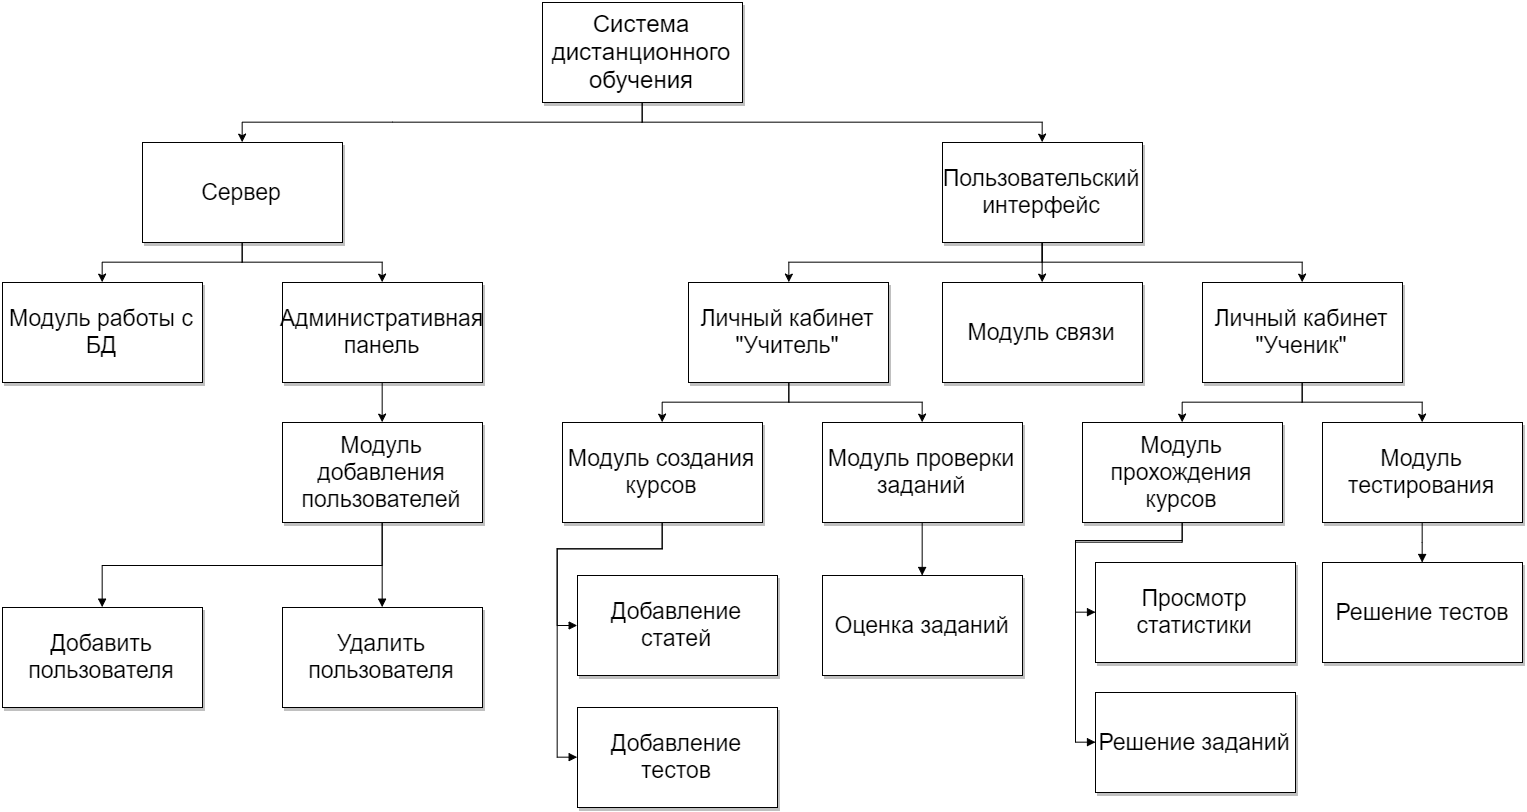

The diagram above was exported from draw.io. Its source (the exported page's mxGraphModel, read from the mxfile embedded in the PNG):
<mxGraphModel dx="1467" dy="707" grid="0" gridSize="10" guides="1" tooltips="1" connect="1" arrows="1" fold="1" page="1" pageScale="1" pageWidth="1652" pageHeight="1169" background="#ffffff" math="0" shadow="0">
  <root>
    <mxCell id="0" />
    <mxCell id="1" parent="0" />
    <mxCell id="32" style="edgeStyle=orthogonalEdgeStyle;rounded=0;html=1;exitX=0.5;exitY=1;entryX=0.5;entryY=0;startArrow=none;startFill=0;endArrow=classic;endFill=1;jettySize=auto;orthogonalLoop=1;strokeWidth=1;" parent="1" source="9" edge="1">
      <mxGeometry relative="1" as="geometry">
        <mxPoint x="279.66666666666674" y="179.66666666666674" as="targetPoint" />
      </mxGeometry>
    </mxCell>
    <mxCell id="33" style="edgeStyle=orthogonalEdgeStyle;rounded=0;html=1;exitX=0.5;exitY=1;entryX=0.5;entryY=0;startArrow=none;startFill=0;endArrow=classic;endFill=1;jettySize=auto;orthogonalLoop=1;strokeWidth=1;" parent="1" source="9" target="11" edge="1">
      <mxGeometry relative="1" as="geometry" />
    </mxCell>
    <mxCell id="9" value="&lt;font style=&quot;font-size: 24px&quot;&gt;Система дистанционного обучения&lt;/font&gt;" style="whiteSpace=wrap;html=1;shadow=1;" parent="1" vertex="1">
      <mxGeometry x="580" y="40" width="200" height="100" as="geometry" />
    </mxCell>
    <mxCell id="76" style="edgeStyle=orthogonalEdgeStyle;rounded=0;html=1;exitX=0.5;exitY=1;entryX=0.5;entryY=0;startArrow=none;startFill=0;endArrow=classic;endFill=1;jettySize=auto;orthogonalLoop=1;strokeWidth=1;" parent="1" source="11" target="68" edge="1">
      <mxGeometry relative="1" as="geometry" />
    </mxCell>
    <mxCell id="77" style="edgeStyle=orthogonalEdgeStyle;rounded=0;html=1;exitX=0.5;exitY=1;entryX=0.5;entryY=0;startArrow=none;startFill=0;endArrow=classic;endFill=1;jettySize=auto;orthogonalLoop=1;strokeWidth=1;" parent="1" source="11" target="27" edge="1">
      <mxGeometry relative="1" as="geometry" />
    </mxCell>
    <mxCell id="78" style="edgeStyle=orthogonalEdgeStyle;rounded=0;html=1;exitX=0.5;exitY=1;entryX=0.5;entryY=0;startArrow=none;startFill=0;endArrow=classic;endFill=1;jettySize=auto;orthogonalLoop=1;strokeWidth=1;" parent="1" source="11" target="35" edge="1">
      <mxGeometry relative="1" as="geometry" />
    </mxCell>
    <mxCell id="11" value="&lt;font style=&quot;font-size: 23px&quot;&gt;Пользовательский интерфейс&lt;/font&gt;" style="whiteSpace=wrap;html=1;rounded=0;glass=0;shadow=1;comic=0;fillColor=#ffffff;strokeColor=#000000;" parent="1" vertex="1">
      <mxGeometry x="980" y="180" width="200" height="100" as="geometry" />
    </mxCell>
    <mxCell id="17" value="&lt;font style=&quot;font-size: 23px&quot;&gt;Модуль работы с БД&lt;/font&gt;" style="whiteSpace=wrap;html=1;rounded=0;glass=0;shadow=1;comic=0;fillColor=#ffffff;strokeColor=#000000;" parent="1" vertex="1">
      <mxGeometry x="40" y="320" width="200" height="100" as="geometry" />
    </mxCell>
    <mxCell id="38" style="edgeStyle=orthogonalEdgeStyle;rounded=0;html=1;exitX=0.5;exitY=1;entryX=0.5;entryY=0;startArrow=none;startFill=0;endArrow=classic;endFill=1;jettySize=auto;orthogonalLoop=1;strokeWidth=1;" parent="1" source="18" target="37" edge="1">
      <mxGeometry relative="1" as="geometry" />
    </mxCell>
    <mxCell id="18" value="&lt;font style=&quot;font-size: 23px&quot;&gt;Административная панель&lt;/font&gt;" style="whiteSpace=wrap;html=1;rounded=0;glass=0;shadow=1;comic=0;fillColor=#ffffff;strokeColor=#000000;" parent="1" vertex="1">
      <mxGeometry x="320" y="320" width="200" height="100" as="geometry" />
    </mxCell>
    <mxCell id="71" style="edgeStyle=orthogonalEdgeStyle;rounded=0;html=1;exitX=0.5;exitY=1;entryX=0.5;entryY=0;startArrow=none;startFill=0;endArrow=classic;endFill=1;jettySize=auto;orthogonalLoop=1;strokeWidth=1;" parent="1" source="27" target="39" edge="1">
      <mxGeometry relative="1" as="geometry" />
    </mxCell>
    <mxCell id="72" style="edgeStyle=orthogonalEdgeStyle;rounded=0;html=1;exitX=0.5;exitY=1;entryX=0.5;entryY=0;startArrow=none;startFill=0;endArrow=classic;endFill=1;jettySize=auto;orthogonalLoop=1;strokeWidth=1;" parent="1" source="27" target="45" edge="1">
      <mxGeometry relative="1" as="geometry" />
    </mxCell>
    <mxCell id="27" value="&lt;font style=&quot;font-size: 23px&quot;&gt;Личный кабинет &quot;Учитель&quot;&lt;/font&gt;" style="whiteSpace=wrap;html=1;rounded=0;glass=0;shadow=1;comic=0;fillColor=#ffffff;strokeColor=#000000;" parent="1" vertex="1">
      <mxGeometry x="726" y="320" width="200" height="100" as="geometry" />
    </mxCell>
    <mxCell id="31" style="edgeStyle=orthogonalEdgeStyle;rounded=0;html=1;exitX=0.5;exitY=1;entryX=0.5;entryY=1;startArrow=none;startFill=0;endArrow=classic;endFill=1;jettySize=auto;orthogonalLoop=1;strokeWidth=1;" parent="1" source="18" target="18" edge="1">
      <mxGeometry relative="1" as="geometry" />
    </mxCell>
    <mxCell id="74" style="edgeStyle=orthogonalEdgeStyle;rounded=0;html=1;exitX=0.5;exitY=1;entryX=0.5;entryY=0;startArrow=none;startFill=0;endArrow=classic;endFill=1;jettySize=auto;orthogonalLoop=1;strokeWidth=1;" parent="1" source="35" target="47" edge="1">
      <mxGeometry relative="1" as="geometry" />
    </mxCell>
    <mxCell id="75" style="edgeStyle=orthogonalEdgeStyle;rounded=0;html=1;exitX=0.5;exitY=1;entryX=0.5;entryY=0;startArrow=none;startFill=0;endArrow=classic;endFill=1;jettySize=auto;orthogonalLoop=1;strokeWidth=1;" parent="1" source="35" target="73" edge="1">
      <mxGeometry relative="1" as="geometry" />
    </mxCell>
    <mxCell id="35" value="&lt;font style=&quot;font-size: 23px&quot;&gt;Личный кабинет &quot;Ученик&quot;&lt;/font&gt;" style="whiteSpace=wrap;html=1;rounded=0;glass=0;shadow=1;comic=0;fillColor=#ffffff;strokeColor=#000000;" parent="1" vertex="1">
      <mxGeometry x="1240" y="320" width="200" height="100" as="geometry" />
    </mxCell>
    <mxCell id="91" style="edgeStyle=orthogonalEdgeStyle;rounded=0;html=1;exitX=0.5;exitY=1;entryX=0.5;entryY=0;endArrow=block;endFill=1;jettySize=auto;orthogonalLoop=1;" edge="1" parent="1" source="37" target="80">
      <mxGeometry relative="1" as="geometry" />
    </mxCell>
    <mxCell id="105" style="edgeStyle=orthogonalEdgeStyle;rounded=0;html=1;exitX=0.5;exitY=1;entryX=0.5;entryY=0;endArrow=block;endFill=1;jettySize=auto;orthogonalLoop=1;" edge="1" parent="1" source="37" target="79">
      <mxGeometry relative="1" as="geometry" />
    </mxCell>
    <mxCell id="37" value="&lt;font style=&quot;font-size: 23px&quot;&gt;Модуль добавления пользователей&lt;/font&gt;" style="whiteSpace=wrap;html=1;rounded=0;glass=0;shadow=1;comic=0;fillColor=#ffffff;strokeColor=#000000;" parent="1" vertex="1">
      <mxGeometry x="320" y="460" width="200" height="100" as="geometry" />
    </mxCell>
    <mxCell id="92" style="edgeStyle=orthogonalEdgeStyle;rounded=0;html=1;exitX=0.5;exitY=1;entryX=0;entryY=0.5;endArrow=block;endFill=1;jettySize=auto;orthogonalLoop=1;" edge="1" parent="1" source="39" target="83">
      <mxGeometry relative="1" as="geometry" />
    </mxCell>
    <mxCell id="100" style="edgeStyle=orthogonalEdgeStyle;rounded=0;html=1;exitX=0.5;exitY=1;entryX=0;entryY=0.5;endArrow=block;endFill=1;jettySize=auto;orthogonalLoop=1;" edge="1" parent="1" source="39" target="84">
      <mxGeometry relative="1" as="geometry">
        <Array as="points">
          <mxPoint x="700" y="586" />
          <mxPoint x="595" y="586" />
          <mxPoint x="595" y="795" />
        </Array>
      </mxGeometry>
    </mxCell>
    <mxCell id="39" value="&lt;font style=&quot;font-size: 23px&quot;&gt;Модуль создания курсов&lt;/font&gt;" style="whiteSpace=wrap;html=1;rounded=0;glass=0;shadow=1;comic=0;fillColor=#ffffff;strokeColor=#000000;" parent="1" vertex="1">
      <mxGeometry x="600" y="460" width="200" height="100" as="geometry" />
    </mxCell>
    <mxCell id="88" style="edgeStyle=none;rounded=0;html=1;exitX=0.5;exitY=1;entryX=0.5;entryY=0;endArrow=block;endFill=1;jettySize=auto;orthogonalLoop=1;" edge="1" parent="1" source="45" target="87">
      <mxGeometry relative="1" as="geometry" />
    </mxCell>
    <mxCell id="45" value="&lt;font style=&quot;font-size: 23px&quot;&gt;Модуль проверки заданий&lt;/font&gt;" style="whiteSpace=wrap;html=1;rounded=0;glass=0;shadow=1;comic=0;fillColor=#ffffff;strokeColor=#000000;" parent="1" vertex="1">
      <mxGeometry x="860" y="460" width="200" height="100" as="geometry" />
    </mxCell>
    <mxCell id="95" style="edgeStyle=orthogonalEdgeStyle;rounded=0;html=1;exitX=0.5;exitY=1;entryX=0;entryY=0.5;endArrow=block;endFill=1;jettySize=auto;orthogonalLoop=1;" edge="1" parent="1" source="47" target="89">
      <mxGeometry relative="1" as="geometry" />
    </mxCell>
    <mxCell id="102" style="edgeStyle=orthogonalEdgeStyle;rounded=0;html=1;exitX=0.5;exitY=1;entryX=0;entryY=0.5;endArrow=block;endFill=1;jettySize=auto;orthogonalLoop=1;" edge="1" parent="1" source="47" target="94">
      <mxGeometry relative="1" as="geometry">
        <Array as="points">
          <mxPoint x="1220" y="578" />
          <mxPoint x="1113" y="578" />
          <mxPoint x="1113" y="780" />
        </Array>
      </mxGeometry>
    </mxCell>
    <mxCell id="47" value="&lt;font style=&quot;font-size: 23px&quot;&gt;Модуль прохождения курсов&lt;/font&gt;" style="whiteSpace=wrap;html=1;rounded=0;glass=0;shadow=1;comic=0;fillColor=#ffffff;strokeColor=#000000;" parent="1" vertex="1">
      <mxGeometry x="1120" y="460" width="200" height="100" as="geometry" />
    </mxCell>
    <mxCell id="52" style="edgeStyle=orthogonalEdgeStyle;rounded=0;html=1;exitX=0.5;exitY=1;entryX=0.5;entryY=0;startArrow=none;startFill=0;endArrow=classic;endFill=1;jettySize=auto;orthogonalLoop=1;strokeWidth=1;" parent="1" source="50" target="17" edge="1">
      <mxGeometry relative="1" as="geometry" />
    </mxCell>
    <mxCell id="53" style="edgeStyle=orthogonalEdgeStyle;rounded=0;html=1;exitX=0.5;exitY=1;entryX=0.5;entryY=0;startArrow=none;startFill=0;endArrow=classic;endFill=1;jettySize=auto;orthogonalLoop=1;strokeWidth=1;" parent="1" source="50" target="18" edge="1">
      <mxGeometry relative="1" as="geometry" />
    </mxCell>
    <mxCell id="50" value="&lt;font style=&quot;font-size: 23px&quot;&gt;Сервер&lt;/font&gt;" style="whiteSpace=wrap;html=1;rounded=0;glass=0;shadow=1;comic=0;fillColor=#ffffff;strokeColor=#000000;" parent="1" vertex="1">
      <mxGeometry x="180" y="180" width="200" height="100" as="geometry" />
    </mxCell>
    <mxCell id="68" value="&lt;font style=&quot;font-size: 23px&quot;&gt;Модуль связи&lt;/font&gt;" style="whiteSpace=wrap;html=1;rounded=0;glass=0;shadow=1;comic=0;fillColor=#ffffff;strokeColor=#000000;" parent="1" vertex="1">
      <mxGeometry x="980" y="320" width="200" height="100" as="geometry" />
    </mxCell>
    <mxCell id="99" style="edgeStyle=orthogonalEdgeStyle;rounded=0;html=1;exitX=0.5;exitY=1;endArrow=block;endFill=1;jettySize=auto;orthogonalLoop=1;" edge="1" parent="1" source="73" target="97">
      <mxGeometry relative="1" as="geometry" />
    </mxCell>
    <mxCell id="73" value="&lt;font style=&quot;font-size: 23px&quot;&gt;Модуль тестирования&lt;/font&gt;" style="whiteSpace=wrap;html=1;rounded=0;glass=0;shadow=1;comic=0;fillColor=#ffffff;strokeColor=#000000;" parent="1" vertex="1">
      <mxGeometry x="1360" y="460" width="200" height="100" as="geometry" />
    </mxCell>
    <mxCell id="79" value="&lt;font style=&quot;font-size: 23px&quot;&gt;Добавить пользователя&lt;/font&gt;" style="whiteSpace=wrap;html=1;rounded=0;glass=0;shadow=1;comic=0;fillColor=#ffffff;strokeColor=#000000;" vertex="1" parent="1">
      <mxGeometry x="40" y="645" width="200" height="100" as="geometry" />
    </mxCell>
    <mxCell id="80" value="&lt;font style=&quot;font-size: 23px&quot;&gt;Удалить пользователя&lt;/font&gt;" style="whiteSpace=wrap;html=1;rounded=0;glass=0;shadow=1;comic=0;fillColor=#ffffff;strokeColor=#000000;" vertex="1" parent="1">
      <mxGeometry x="320" y="645" width="200" height="100" as="geometry" />
    </mxCell>
    <mxCell id="83" value="&lt;span style=&quot;font-size: 23px ; line-height: 27.6px&quot;&gt;Добавление статей&lt;/span&gt;" style="whiteSpace=wrap;html=1;rounded=0;glass=0;shadow=1;comic=0;fillColor=#ffffff;strokeColor=#000000;" vertex="1" parent="1">
      <mxGeometry x="615" y="613" width="200" height="100" as="geometry" />
    </mxCell>
    <mxCell id="84" value="&lt;font style=&quot;font-size: 23px&quot;&gt;Добавление тестов&lt;/font&gt;" style="whiteSpace=wrap;html=1;rounded=0;glass=0;shadow=1;comic=0;fillColor=#ffffff;strokeColor=#000000;" vertex="1" parent="1">
      <mxGeometry x="615" y="745" width="200" height="100" as="geometry" />
    </mxCell>
    <mxCell id="87" value="&lt;span style=&quot;font-size: 23px ; line-height: 27.6px&quot;&gt;Оценка заданий&lt;/span&gt;" style="whiteSpace=wrap;html=1;rounded=0;glass=0;shadow=1;comic=0;fillColor=#ffffff;strokeColor=#000000;" vertex="1" parent="1">
      <mxGeometry x="860" y="613" width="200" height="100" as="geometry" />
    </mxCell>
    <mxCell id="89" value="&lt;font style=&quot;font-size: 23px&quot;&gt;Просмотр статистики&lt;/font&gt;" style="whiteSpace=wrap;html=1;rounded=0;glass=0;shadow=1;comic=0;fillColor=#ffffff;strokeColor=#000000;" vertex="1" parent="1">
      <mxGeometry x="1133" y="600" width="200" height="100" as="geometry" />
    </mxCell>
    <mxCell id="94" value="&lt;font style=&quot;font-size: 23px&quot;&gt;Решение заданий&lt;/font&gt;" style="whiteSpace=wrap;html=1;rounded=0;glass=0;shadow=1;comic=0;fillColor=#ffffff;strokeColor=#000000;" vertex="1" parent="1">
      <mxGeometry x="1133" y="730" width="200" height="100" as="geometry" />
    </mxCell>
    <mxCell id="97" value="&lt;font style=&quot;font-size: 23px&quot;&gt;Решение тестов&lt;/font&gt;" style="whiteSpace=wrap;html=1;rounded=0;glass=0;shadow=1;comic=0;fillColor=#ffffff;strokeColor=#000000;" vertex="1" parent="1">
      <mxGeometry x="1360" y="600" width="200" height="100" as="geometry" />
    </mxCell>
  </root>
</mxGraphModel>